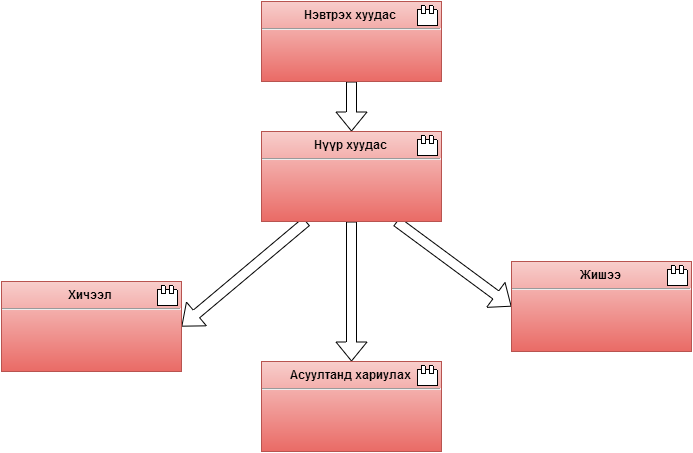

The diagram above was exported from draw.io. Its source (the exported page's mxGraphModel, read from the mxfile embedded in the PNG):
<mxGraphModel dx="970" dy="499" grid="1" gridSize="10" guides="1" tooltips="1" connect="1" arrows="1" fold="1" page="1" pageScale="1" pageWidth="826" pageHeight="1169" background="#ffffff" math="0" shadow="0">
  <root>
    <mxCell id="0" />
    <mxCell id="1" parent="0" />
    <mxCell id="9" style="edgeStyle=none;shape=flexArrow;rounded=0;html=1;exitX=0.5;exitY=1;entryX=0.5;entryY=0;jettySize=auto;orthogonalLoop=1;" edge="1" parent="1" source="4" target="7">
      <mxGeometry relative="1" as="geometry" />
    </mxCell>
    <mxCell id="4" value="&lt;p style=&quot;margin: 0px ; margin-top: 6px ; text-align: center&quot;&gt;&lt;b&gt;Нэвтрэх хуудас&amp;nbsp;&lt;/b&gt;&lt;/p&gt;&lt;hr&gt;&lt;p style=&quot;margin: 0px ; margin-left: 8px&quot;&gt;&lt;br&gt;&lt;/p&gt;" style="align=left;overflow=fill;html=1;plain-red" vertex="1" parent="1">
      <mxGeometry x="270" y="60" width="180" height="80" as="geometry" />
    </mxCell>
    <mxCell id="5" value="" style="shape=component;jettyWidth=8;jettyHeight=4;rotation=90;" vertex="1" parent="4">
      <mxGeometry x="1" width="20" height="20" relative="1" as="geometry">
        <mxPoint x="-24" y="4" as="offset" />
      </mxGeometry>
    </mxCell>
    <mxCell id="16" style="edgeStyle=none;shape=flexArrow;rounded=0;html=1;exitX=0.5;exitY=1;entryX=0.5;entryY=0;jettySize=auto;orthogonalLoop=1;" edge="1" parent="1" source="7" target="12">
      <mxGeometry relative="1" as="geometry" />
    </mxCell>
    <mxCell id="17" style="edgeStyle=none;shape=flexArrow;rounded=0;html=1;exitX=0.75;exitY=1;entryX=0;entryY=0.5;jettySize=auto;orthogonalLoop=1;" edge="1" parent="1" source="7" target="14">
      <mxGeometry relative="1" as="geometry" />
    </mxCell>
    <mxCell id="18" style="edgeStyle=none;shape=flexArrow;rounded=0;html=1;exitX=0.25;exitY=1;entryX=1;entryY=0.5;jettySize=auto;orthogonalLoop=1;" edge="1" parent="1" source="7" target="10">
      <mxGeometry relative="1" as="geometry" />
    </mxCell>
    <mxCell id="7" value="&lt;p style=&quot;margin: 0px ; margin-top: 6px ; text-align: center&quot;&gt;&lt;b&gt;Нүүр хуудас&amp;nbsp;&lt;/b&gt;&lt;/p&gt;&lt;hr&gt;&lt;p style=&quot;margin: 0px ; margin-left: 8px&quot;&gt;&lt;br&gt;&lt;/p&gt;" style="align=left;overflow=fill;html=1;plain-red" vertex="1" parent="1">
      <mxGeometry x="270" y="190" width="180" height="90" as="geometry" />
    </mxCell>
    <mxCell id="8" value="" style="shape=component;jettyWidth=8;jettyHeight=4;rotation=90;" vertex="1" parent="7">
      <mxGeometry x="1" width="20" height="20" relative="1" as="geometry">
        <mxPoint x="-24" y="4" as="offset" />
      </mxGeometry>
    </mxCell>
    <mxCell id="10" value="&lt;p style=&quot;margin: 0px ; margin-top: 6px ; text-align: center&quot;&gt;&lt;b&gt;Хичээл&amp;nbsp;&lt;/b&gt;&lt;/p&gt;&lt;hr&gt;&lt;p style=&quot;margin: 0px ; margin-left: 8px&quot;&gt;&lt;br&gt;&lt;/p&gt;" style="align=left;overflow=fill;html=1;plain-red" vertex="1" parent="1">
      <mxGeometry x="10" y="340" width="180" height="90" as="geometry" />
    </mxCell>
    <mxCell id="11" value="" style="shape=component;jettyWidth=8;jettyHeight=4;rotation=90;" vertex="1" parent="10">
      <mxGeometry x="1" width="20" height="20" relative="1" as="geometry">
        <mxPoint x="-24" y="4" as="offset" />
      </mxGeometry>
    </mxCell>
    <mxCell id="12" value="&lt;p style=&quot;margin: 0px ; margin-top: 6px ; text-align: center&quot;&gt;&lt;b&gt;Асуултанд хариулах&amp;nbsp;&lt;/b&gt;&lt;/p&gt;&lt;hr&gt;&lt;p style=&quot;margin: 0px ; margin-left: 8px&quot;&gt;&lt;br&gt;&lt;/p&gt;" style="align=left;overflow=fill;html=1;plain-red" vertex="1" parent="1">
      <mxGeometry x="270" y="420" width="180" height="90" as="geometry" />
    </mxCell>
    <mxCell id="13" value="" style="shape=component;jettyWidth=8;jettyHeight=4;rotation=90;" vertex="1" parent="12">
      <mxGeometry x="1" width="20" height="20" relative="1" as="geometry">
        <mxPoint x="-24" y="4" as="offset" />
      </mxGeometry>
    </mxCell>
    <mxCell id="14" value="&lt;p style=&quot;margin: 0px ; margin-top: 6px ; text-align: center&quot;&gt;&lt;b&gt;Жишээ&amp;nbsp;&lt;/b&gt;&lt;/p&gt;&lt;hr&gt;&lt;p style=&quot;margin: 0px ; margin-left: 8px&quot;&gt;&lt;br&gt;&lt;/p&gt;" style="align=left;overflow=fill;html=1;plain-red" vertex="1" parent="1">
      <mxGeometry x="520" y="320" width="180" height="90" as="geometry" />
    </mxCell>
    <mxCell id="15" value="" style="shape=component;jettyWidth=8;jettyHeight=4;rotation=90;" vertex="1" parent="14">
      <mxGeometry x="1" width="20" height="20" relative="1" as="geometry">
        <mxPoint x="-24" y="4" as="offset" />
      </mxGeometry>
    </mxCell>
  </root>
</mxGraphModel>